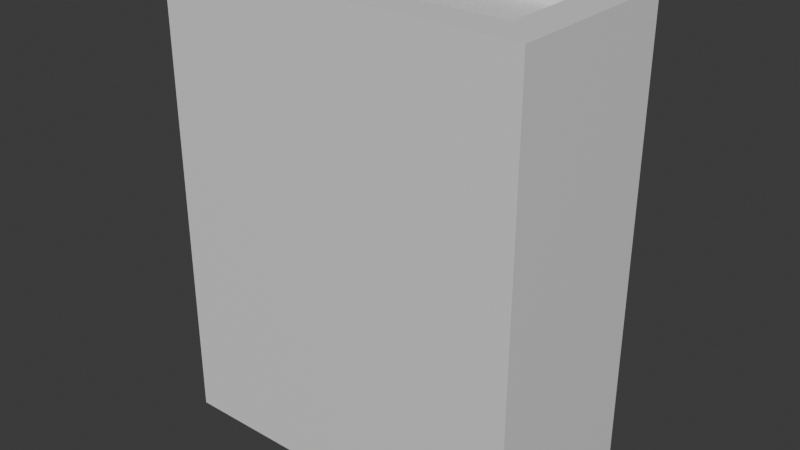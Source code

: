 # Source: book_ui.blend  (saved by Blender 5.0.119; exported with 4.5.12 LTS)
import bpy
from mathutils import Matrix  # noqa: F401  (used for matrix-valued properties, if any)

bpy.ops.wm.read_factory_settings(use_empty=True)
scene = bpy.context.scene
scene.name = 'Scene'

# ---- collections
col_collection = bpy.data.collections.new('Collection'); scene.collection.children.link(col_collection)

# ---- materials (node trees are filled in below, after node groups)
mat_folder = bpy.data.materials.new('folder')
mat_paper = bpy.data.materials.new('paper')
mat_content = bpy.data.materials.new('content')

# ---- material node trees
mat_folder.use_nodes = True; mat_folder.node_tree.nodes.clear()
_N = mat_folder.node_tree.nodes; _L = mat_folder.node_tree.links
n0 = _N.new('ShaderNodeBsdfPrincipled'); n0.name = 'Principled BSDF'; n0.location = (-200, 100)
n1 = _N.new('ShaderNodeOutputMaterial'); n1.name = 'Material Output'; n1.location = (200, 100)
_L.new(n0.outputs[0], n1.inputs[0])
n1.is_active_output = True
mat_paper.use_nodes = True; mat_paper.node_tree.nodes.clear()
_N = mat_paper.node_tree.nodes; _L = mat_paper.node_tree.links
n0 = _N.new('ShaderNodeBsdfPrincipled'); n0.name = 'Principled BSDF'; n0.location = (-200, 100)
n1 = _N.new('ShaderNodeOutputMaterial'); n1.name = 'Material Output'; n1.location = (200, 100)
_L.new(n0.outputs[0], n1.inputs[0])
n1.is_active_output = True
mat_content.use_nodes = True; mat_content.node_tree.nodes.clear()
_N = mat_content.node_tree.nodes; _L = mat_content.node_tree.links
n0 = _N.new('ShaderNodeBsdfPrincipled'); n0.name = 'Principled BSDF'; n0.location = (-200, 100)
n1 = _N.new('ShaderNodeOutputMaterial'); n1.name = 'Material Output'; n1.location = (200, 100)
_L.new(n0.outputs[0], n1.inputs[0])
n1.is_active_output = True

# ---- world
world_world = bpy.data.worlds.new('World'); scene.world = world_world
world_world.use_nodes = True; world_world.node_tree.nodes.clear()
_N = world_world.node_tree.nodes; _L = world_world.node_tree.links
n0 = _N.new('ShaderNodeOutputWorld'); n0.name = 'World Output'; n0.location = (200, 100)
n1 = _N.new('ShaderNodeBackground'); n1.name = 'Background'; n1.location = (-200, 100)
n1.inputs[0].default_value = (0.05088, 0.05088, 0.05088, 1.0)
_L.new(n1.outputs[0], n0.inputs[0])
n0.is_active_output = True
world_world.color = (0.05088, 0.05088, 0.05088)
world_world.sun_shadow_jitter_overblur = 0.0

# ---- meshes
me_cube = bpy.data.meshes.new('Cube')
me_cube.from_pydata([(-2.0, -0.5, -1.25), (-2.0, -0.3, 1.25), (-2.0, 0.5, -1.25), (-2.0, 0.5, 1.25), (-0.2, -0.3, -1.25), (-0.2, -0.3, 1.25), (-0.2, 0.3, -1.25), (-0.2, 0.3, 1.25), (-2.0, -0.3, -1.25), (-2.0, -0.5, 1.25), (-2.0, 0.3, 1.25), (-2.0, 0.3, -1.25), (0.0, 0.5, -1.25), (0.0, 0.5, 1.25), (0.0, -0.5, -1.25), (0.0, -0.5, 1.25), (0.0, 0.0, -1.25), (0.0, 0.0, 1.25), (-0.2, 0.0, -1.25), (-0.2, 0.0, 1.25)], [], [(5, 4, 8, 1), (2, 3, 13, 12), (16, 17, 15, 14), (14, 15, 9, 0), (19, 7, 6, 18), (6, 7, 10, 11), (1, 8, 0, 9), (11, 10, 3, 2), (6, 11, 2, 12), (10, 7, 13, 3), (18, 6, 12, 16), (19, 5, 15, 17), (8, 4, 14, 0), (5, 1, 9, 15), (7, 19, 17, 13), (4, 18, 16, 14), (5, 19, 18, 4), (12, 13, 17, 16)])
_uv = me_cube.uv_layers.new(name='UVMap')
_uv.uv.foreach_set('vector', [0.44, 0.54, 0.24, 0.86, 0.64, 1.0, 0.44, 0.9, 0.0, 0.5, 0.0, 0.0, 0.4, 0.0, 0.4, 0.5, 0.1, 1.0, 0.1, 0.5, 0.2, 0.5, 0.2, 1.0, 0.4, 0.5, 0.4, 0.0, 0.8, 0.0, 0.8, 0.5, 0.5, 0.54, 0.56, 0.54, 0.36, 0.86, 0.3, 0.86, 0.36, 0.86, 0.56, 0.54, 0.64, 0.5, 0.36, 0.5, 0.64, 0.5, 0.64, 1.0, 0.6, 1.0, 0.6, 0.5, 0.64, 1.0, 0.64, 0.5, 0.68, 0.5, 0.68, 1.0, 0.36, 0.86, 0.36, 0.5, 0.4, 0.5, 0.4, 0.9, 0.56, 0.9, 0.56, 0.54, 0.6, 0.5, 0.6, 0.9, 0.3, 0.86, 0.36, 0.86, 0.4, 0.9, 0.3, 0.9, 0.5, 0.54, 0.44, 0.54, 0.4, 0.5, 0.5, 0.5, 0.24, 0.5, 0.24, 0.86, 0.2, 0.9, 0.2, 0.5, 0.44, 0.54, 0.44, 0.9, 0.4, 0.9, 0.4, 0.5, 0.56, 0.54, 0.5, 0.54, 0.5, 0.5, 0.6, 0.5, 0.24, 0.86, 0.3, 0.86, 0.3, 0.9, 0.2, 0.9, 0.44, 0.54, 0.5, 0.54, 0.3, 0.86, 0.24, 0.86, 0.0, 1.0, 0.0, 0.5, 0.1, 0.5, 0.1, 1.0])
me_cube.materials.append(mat_folder)
me_cube.use_paint_bone_selection = False
me_cube.use_paint_mask_vertex = True
me_cube.update()
me_cube_001 = bpy.data.meshes.new('Cube.001')
me_cube_001.from_pydata([(-1.7, 0.0, -1.15), (-1.7, 0.0, 1.15), (-1.7, 0.3, -1.15), (-1.7, 0.3, 1.15), (0.0, 0.0, -1.15), (0.0, 0.0, 1.15), (0.0, 0.3, -1.15), (0.0, 0.3, 1.15)], [], [(0, 1, 3, 2), (2, 3, 7, 6), (6, 7, 5, 4), (4, 5, 1, 0), (2, 6, 4, 0), (7, 3, 1, 5)])
me_cube_001.polygons.foreach_set('material_index', [0, 0, 0, 1, 0, 0])
_uv = me_cube_001.uv_layers.new(name='UVMap')
_uv.uv.foreach_set('vector', [0.375, 0.0, 0.625, 0.0, 0.625, 0.25, 0.375, 0.25, 0.375, 0.25, 0.625, 0.25, 0.625, 0.5, 0.375, 0.5, 0.375, 0.5, 0.625, 0.5, 0.625, 0.75, 0.375, 0.75, 0.375, 0.75, 0.625, 0.75, 0.625, 1.0, 0.375, 1.0, 0.125, 0.5, 0.375, 0.5, 0.375, 0.75, 0.125, 0.75, 0.625, 0.5, 0.875, 0.5, 0.875, 0.75, 0.625, 0.75])
me_cube_001.materials.append(mat_paper)
me_cube_001.materials.append(mat_content)
me_cube_001.update()
me_cube_002 = bpy.data.meshes.new('Cube.002')
me_cube_002.from_pydata([(-1.7, 0.0, -1.15), (-1.7, 0.0, 1.15), (-1.7, -0.3, -1.15), (-1.7, -0.3, 1.15), (0.0, 0.0, -1.15), (0.0, 0.0, 1.15), (0.0, -0.3, -1.15), (0.0, -0.3, 1.15)], [], [(0, 2, 3, 1), (2, 6, 7, 3), (6, 4, 5, 7), (4, 0, 1, 5), (2, 0, 4, 6), (7, 5, 1, 3)])
me_cube_002.polygons.foreach_set('material_index', [0, 0, 0, 1, 0, 0])
_uv = me_cube_002.uv_layers.new(name='UVMap')
_uv.uv.foreach_set('vector', [0.375, 0.0, 0.375, 0.25, 0.625, 0.25, 0.625, 0.0, 0.375, 0.25, 0.375, 0.5, 0.625, 0.5, 0.625, 0.25, 0.375, 0.5, 0.375, 0.75, 0.625, 0.75, 0.625, 0.5, 0.375, 0.75, 0.375, 1.0, 0.625, 1.0, 0.625, 0.75, 0.125, 0.5, 0.125, 0.75, 0.375, 0.75, 0.375, 0.5, 0.625, 0.5, 0.625, 0.75, 0.875, 0.75, 0.875, 0.5])
me_cube_002.materials.append(mat_paper)
me_cube_002.materials.append(mat_content)
me_cube_002.update()
arm_armature_001 = bpy.data.armatures.new('Armature.001')  # bones are not reproduced

# ---- objects
ob_folder = bpy.data.objects.new('folder', me_cube)
ob_left = bpy.data.objects.new('left', me_cube_001)
ob_right = bpy.data.objects.new('right', me_cube_002)
ob_armature = bpy.data.objects.new('Armature', arm_armature_001)

# ---- transforms, parenting, visibility, modifiers, constraints
ob_folder.parent = ob_armature
ob_folder.location = (0.0, 0.0, 0.0)
_vg = ob_folder.vertex_groups.new(name='Bone')
for _i, _w in zip([0, 1, 2, 3, 4, 5, 6, 7, 8, 9, 10, 11, 12, 13, 14, 15, 16, 17, 18, 19], [0.0006187, 0.005619, 0.09273, 0.09717, 0.1087, 0.1186, 0.3894, 0.3982, 0.002205, 0.00299, 0.09545, 0.09606, 0.4287, 0.4323, 0.09037, 0.09365, 0.3262, 0.3324, 0.2944, 0.2974]): _vg.add([_i], _w, 'REPLACE')
_vg = ob_folder.vertex_groups.new(name='left')
for _i, _w in zip([2, 3, 4, 5, 6, 7, 10, 11, 12, 13, 14, 15, 16, 17, 18, 19], [0.8637, 0.8615, 0.07048, 0.07772, 0.4143, 0.4227, 0.8616, 0.8582, 0.4243, 0.4255, 0.05181, 0.05337, 0.1674, 0.174, 0.2045, 0.2037]): _vg.add([_i], _w, 'REPLACE')
_vg = ob_folder.vertex_groups.new(name='Bone.001')
for _i, _w in zip([0, 1, 2, 3, 4, 5, 6, 7, 8, 9, 10, 11, 12, 13, 14, 15, 16, 17, 18, 19], [0.09717, 0.09606, 0.00299, 0.0006187, 0.3982, 0.3894, 0.1186, 0.1087, 0.09545, 0.09273, 0.002205, 0.005619, 0.09365, 0.09037, 0.4323, 0.4287, 0.3324, 0.3262, 0.2974, 0.2944]): _vg.add([_i], _w, 'REPLACE')
_vg = ob_folder.vertex_groups.new(name='right')
for _i, _w in zip([0, 1, 4, 5, 6, 7, 8, 9, 12, 13, 14, 15, 16, 17, 18, 19], [0.8615, 0.8582, 0.4227, 0.4143, 0.07772, 0.07048, 0.8616, 0.8637, 0.05337, 0.05181, 0.4255, 0.4243, 0.174, 0.1674, 0.2037, 0.2045]): _vg.add([_i], _w, 'REPLACE')
_m = ob_folder.modifiers.new('Armature', 'ARMATURE')
_m.object = ob_armature
ob_left.parent = ob_folder
ob_left.location = (-0.2, 0.0, 0.0)
ob_right.parent = ob_folder
ob_right.location = (-0.2, 0.0, 0.0)
ob_armature.location = (0.0, 0.0, 0.0)

# ---- collection membership
col_collection.objects.link(ob_folder)
col_collection.objects.link(ob_left)
col_collection.objects.link(ob_right)
col_collection.objects.link(ob_armature)

# ---- scene / render settings (as saved in the file)
scene.frame_start = 1; scene.frame_end = 20; scene.frame_set(1)
scene.render.engine = 'BLENDER_EEVEE_NEXT'
scene.render.bake_bias = 0.0
scene.render.bake_samples = 0
scene.cycles.sampling_pattern = 'TABULATED_SOBOL'
scene.eevee.use_volume_custom_range = False
bpy.context.view_layer.update()

# ---- added for rendering (the .blend has no active camera and no usable light): camera, sun
cam_auto = bpy.data.cameras.new('AutoCamera')
cam_auto.lens = 50.0
cam_auto.sensor_width = 36.0
cam_auto.clip_end = 1000.0
ob_auto_camera = bpy.data.objects.new('AutoCamera', cam_auto)
scene.collection.objects.link(ob_auto_camera)
ob_auto_camera.location = (2.1033, -3.72396, 2.48264)
ob_auto_camera.rotation_euler = (1.09748, -7.21219e-08, 0.694738)
scene.camera = ob_auto_camera
light_auto_sun = bpy.data.lights.new('AutoSun', 'SUN')
light_auto_sun.energy = 3.0
light_auto_sun.angle = 0.0523599
ob_auto_sun = bpy.data.objects.new('AutoSun', light_auto_sun)
scene.collection.objects.link(ob_auto_sun)
ob_auto_sun.rotation_euler = (0.872665, 0.174533, 0.523599)
bpy.context.view_layer.update()
